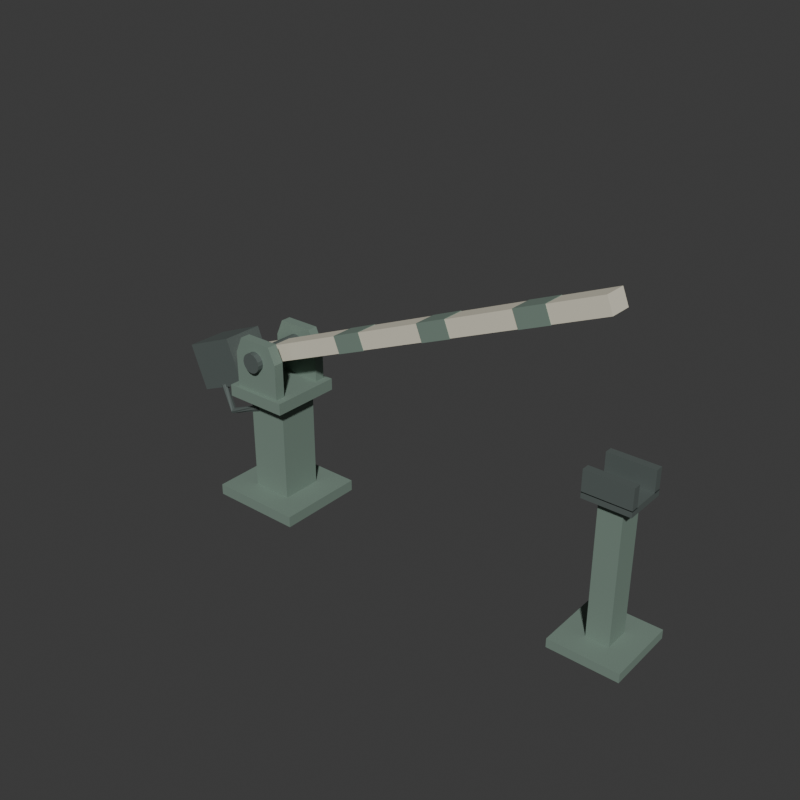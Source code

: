 # Source: source.blend  (saved by Blender 4.3.34; exported with 4.5.12 LTS)
import bpy
from mathutils import Matrix  # noqa: F401  (used for matrix-valued properties, if any)

bpy.ops.wm.read_factory_settings(use_empty=True)
scene = bpy.context.scene
scene.name = 'Scene'

# ---- collections
col_collection = bpy.data.collections.new('Collection'); scene.collection.children.link(col_collection)

# ---- materials (node trees are filled in below, after node groups)
mat_gatemutedgreen = bpy.data.materials.new('GateMutedGreen')
mat_gatemutedgreen.diffuse_color = (0.21, 0.29, 0.24, 1.0)
mat_gateivoryboom = bpy.data.materials.new('GateIvoryBoom')
mat_gateivoryboom.diffuse_color = (0.77, 0.73, 0.59, 1.0)
mat_gatedarkiron = bpy.data.materials.new('GateDarkIron')
mat_gatedarkiron.diffuse_color = (0.14, 0.17, 0.16, 1.0)

# ---- material node trees
mat_gatemutedgreen.use_nodes = True; mat_gatemutedgreen.node_tree.nodes.clear()
_N = mat_gatemutedgreen.node_tree.nodes; _L = mat_gatemutedgreen.node_tree.links
n0 = _N.new('ShaderNodeBsdfPrincipled'); n0.name = 'Principled BSDF'; n0.location = (10, 300)
n0.inputs[0].default_value = (0.21, 0.29, 0.24, 1.0)
n0.inputs[1].default_value = 0.18
n0.inputs[2].default_value = 0.76
n1 = _N.new('ShaderNodeOutputMaterial'); n1.name = 'Material Output'; n1.location = (300, 300)
_L.new(n0.outputs[0], n1.inputs[0])
n1.is_active_output = True
mat_gateivoryboom.use_nodes = True; mat_gateivoryboom.node_tree.nodes.clear()
_N = mat_gateivoryboom.node_tree.nodes; _L = mat_gateivoryboom.node_tree.links
n0 = _N.new('ShaderNodeBsdfPrincipled'); n0.name = 'Principled BSDF'; n0.location = (10, 300)
n0.inputs[0].default_value = (0.77, 0.73, 0.59, 1.0)
n0.inputs[1].default_value = 0.08
n0.inputs[2].default_value = 0.76
n1 = _N.new('ShaderNodeOutputMaterial'); n1.name = 'Material Output'; n1.location = (300, 300)
_L.new(n0.outputs[0], n1.inputs[0])
n1.is_active_output = True
mat_gatedarkiron.use_nodes = True; mat_gatedarkiron.node_tree.nodes.clear()
_N = mat_gatedarkiron.node_tree.nodes; _L = mat_gatedarkiron.node_tree.links
n0 = _N.new('ShaderNodeBsdfPrincipled'); n0.name = 'Principled BSDF'; n0.location = (10, 300)
n0.inputs[0].default_value = (0.14, 0.17, 0.16, 1.0)
n0.inputs[1].default_value = 0.4
n0.inputs[2].default_value = 0.64
n1 = _N.new('ShaderNodeOutputMaterial'); n1.name = 'Material Output'; n1.location = (300, 300)
_L.new(n0.outputs[0], n1.inputs[0])
n1.is_active_output = True

# ---- world
world_world = bpy.data.worlds.new('World'); scene.world = world_world
world_world.use_nodes = True; world_world.node_tree.nodes.clear()
_N = world_world.node_tree.nodes; _L = world_world.node_tree.links
n0 = _N.new('ShaderNodeOutputWorld'); n0.name = 'World Output'; n0.location = (300, 300)
n1 = _N.new('ShaderNodeBackground'); n1.name = 'Background'; n1.location = (10, 300)
n1.inputs[0].default_value = (0.05088, 0.05088, 0.05088, 1.0)
_L.new(n1.outputs[0], n0.inputs[0])
n0.is_active_output = True
world_world.color = (0.05088, 0.05088, 0.05088)
world_world.sun_shadow_jitter_overblur = 0.0

# ---- meshes
me_wholemaingroundfootmesh = bpy.data.meshes.new('WholeMainGroundFootMesh')
me_wholemaingroundfootmesh.from_pydata([(-1.321, -0.3, 0.0), (-0.6805, -0.3, 0.0), (-1.321, 0.3, 0.0), (-0.6805, 0.3, 0.0), (-1.321, -0.3, 0.075), (-0.6805, -0.3, 0.075), (-1.321, 0.3, 0.075), (-0.6805, 0.3, 0.075)], [], [(0, 2, 3), (0, 3, 1), (4, 5, 7), (4, 7, 6), (0, 1, 5), (0, 5, 4), (2, 6, 7), (2, 7, 3), (0, 4, 6), (0, 6, 2), (1, 3, 7), (1, 7, 5)])
me_wholemaingroundfootmesh.materials.append(mat_gatemutedgreen)
me_wholemaingroundfootmesh.materials.append(mat_gateivoryboom)
me_wholemaingroundfootmesh.materials.append(mat_gatedarkiron)
me_wholemaingroundfootmesh.update()
me_wholemainsupportcolumnmesh = bpy.data.meshes.new('WholeMainSupportColumnMesh')
me_wholemainsupportcolumnmesh.from_pydata([(-1.141, -0.14, 0.075), (-0.8605, -0.14, 0.075), (-1.141, 0.14, 0.075), (-0.8605, 0.14, 0.075), (-1.141, -0.14, 0.79), (-0.8605, -0.14, 0.79), (-1.141, 0.14, 0.79), (-0.8605, 0.14, 0.79)], [], [(0, 2, 3), (0, 3, 1), (4, 5, 7), (4, 7, 6), (0, 1, 5), (0, 5, 4), (2, 6, 7), (2, 7, 3), (0, 4, 6), (0, 6, 2), (1, 3, 7), (1, 7, 5)])
me_wholemainsupportcolumnmesh.materials.append(mat_gatemutedgreen)
me_wholemainsupportcolumnmesh.materials.append(mat_gateivoryboom)
me_wholemainsupportcolumnmesh.materials.append(mat_gatedarkiron)
me_wholemainsupportcolumnmesh.update()
me_wholeforkseatmesh = bpy.data.meshes.new('WholeForkSeatMesh')
me_wholeforkseatmesh.from_pydata([(-1.221, -0.24, 0.76), (-0.7805, -0.24, 0.76), (-1.221, 0.24, 0.76), (-0.7805, 0.24, 0.76), (-1.221, -0.24, 0.84), (-0.7805, -0.24, 0.84), (-1.221, 0.24, 0.84), (-0.7805, 0.24, 0.84)], [], [(0, 2, 3), (0, 3, 1), (4, 5, 7), (4, 7, 6), (0, 1, 5), (0, 5, 4), (2, 6, 7), (2, 7, 3), (0, 4, 6), (0, 6, 2), (1, 3, 7), (1, 7, 5)])
me_wholeforkseatmesh.materials.append(mat_gatemutedgreen)
me_wholeforkseatmesh.materials.append(mat_gateivoryboom)
me_wholeforkseatmesh.materials.append(mat_gatedarkiron)
me_wholeforkseatmesh.update()
me_wholenearroundedpivotcheekmesh = bpy.data.meshes.new('WholeNearRoundedPivotCheekMesh')
me_wholenearroundedpivotcheekmesh.from_pydata([(-1.171, -0.215, 0.81), (-0.8305, -0.215, 0.81), (-0.8305, -0.215, 1.08), (-0.8805, -0.215, 1.19), (-1.121, -0.215, 1.19), (-1.171, -0.215, 1.08), (-1.171, -0.145, 0.81), (-0.8305, -0.145, 0.81), (-0.8305, -0.145, 1.08), (-0.8805, -0.145, 1.19), (-1.121, -0.145, 1.19), (-1.171, -0.145, 1.08)], [], [(5, 0, 1), (7, 6, 11), (5, 1, 2), (8, 7, 11), (5, 2, 3), (9, 8, 11), (3, 4, 5), (11, 10, 9), (0, 7, 1), (0, 6, 7), (1, 8, 2), (1, 7, 8), (2, 9, 3), (2, 8, 9), (3, 10, 4), (3, 9, 10), (4, 11, 5), (4, 10, 11), (5, 6, 0), (5, 11, 6)])
me_wholenearroundedpivotcheekmesh.materials.append(mat_gatemutedgreen)
me_wholenearroundedpivotcheekmesh.materials.append(mat_gateivoryboom)
me_wholenearroundedpivotcheekmesh.materials.append(mat_gatedarkiron)
me_wholenearroundedpivotcheekmesh.update()
me_wholefarroundedpivotcheekmesh = bpy.data.meshes.new('WholeFarRoundedPivotCheekMesh')
me_wholefarroundedpivotcheekmesh.from_pydata([(-1.171, 0.145, 0.81), (-0.8305, 0.145, 0.81), (-0.8305, 0.145, 1.08), (-0.8805, 0.145, 1.19), (-1.121, 0.145, 1.19), (-1.171, 0.145, 1.08), (-1.171, 0.215, 0.81), (-0.8305, 0.215, 0.81), (-0.8305, 0.215, 1.08), (-0.8805, 0.215, 1.19), (-1.121, 0.215, 1.19), (-1.171, 0.215, 1.08)], [], [(5, 0, 1), (7, 6, 11), (5, 1, 2), (8, 7, 11), (5, 2, 3), (9, 8, 11), (3, 4, 5), (11, 10, 9), (0, 7, 1), (0, 6, 7), (1, 8, 2), (1, 7, 8), (2, 9, 3), (2, 8, 9), (3, 10, 4), (3, 9, 10), (4, 11, 5), (4, 10, 11), (5, 6, 0), (5, 11, 6)])
me_wholefarroundedpivotcheekmesh.materials.append(mat_gatemutedgreen)
me_wholefarroundedpivotcheekmesh.materials.append(mat_gateivoryboom)
me_wholefarroundedpivotcheekmesh.materials.append(mat_gatedarkiron)
me_wholefarroundedpivotcheekmesh.update()
me_wholetransversefixedpivotmesh = bpy.data.meshes.new('WholeTransverseFixedPivotMesh')
me_wholetransversefixedpivotmesh.from_pydata([(-1.001, -0.255, 0.993), (-1.026, -0.255, 0.9981), (-1.048, -0.255, 1.013), (-1.062, -0.255, 1.034), (-1.068, -0.255, 1.06), (-1.062, -0.255, 1.086), (-1.048, -0.255, 1.107), (-1.026, -0.255, 1.122), (-1.001, -0.255, 1.127), (-0.9749, -0.255, 1.122), (-0.9531, -0.255, 1.107), (-0.9386, -0.255, 1.086), (-0.9335, -0.255, 1.06), (-0.9386, -0.255, 1.034), (-0.9531, -0.255, 1.013), (-0.9749, -0.255, 0.9981), (-1.001, 0.255, 0.993), (-1.026, 0.255, 0.9981), (-1.048, 0.255, 1.013), (-1.062, 0.255, 1.034), (-1.068, 0.255, 1.06), (-1.062, 0.255, 1.086), (-1.048, 0.255, 1.107), (-1.026, 0.255, 1.122), (-1.001, 0.255, 1.127), (-0.9749, 0.255, 1.122), (-0.9531, 0.255, 1.107), (-0.9386, 0.255, 1.086), (-0.9335, 0.255, 1.06), (-0.9386, 0.255, 1.034), (-0.9531, 0.255, 1.013), (-0.9749, 0.255, 0.9981), (-1.001, -0.255, 1.06), (-1.001, 0.255, 1.06)], [], [(0, 1, 17), (0, 17, 16), (1, 2, 18), (1, 18, 17), (2, 3, 19), (2, 19, 18), (3, 4, 20), (3, 20, 19), (4, 5, 21), (4, 21, 20), (5, 6, 22), (5, 22, 21), (6, 7, 23), (6, 23, 22), (7, 8, 24), (7, 24, 23), (8, 9, 25), (8, 25, 24), (9, 10, 26), (9, 26, 25), (10, 11, 27), (10, 27, 26), (11, 12, 28), (11, 28, 27), (12, 13, 29), (12, 29, 28), (13, 14, 30), (13, 30, 29), (14, 15, 31), (14, 31, 30), (15, 0, 16), (15, 16, 31), (32, 1, 0), (32, 2, 1), (32, 3, 2), (32, 4, 3), (32, 5, 4), (32, 6, 5), (32, 7, 6), (32, 8, 7), (32, 9, 8), (32, 10, 9), (32, 11, 10), (32, 12, 11), (32, 13, 12), (32, 14, 13), (32, 15, 14), (32, 0, 15), (33, 16, 17), (33, 17, 18), (33, 18, 19), (33, 19, 20), (33, 20, 21), (33, 21, 22), (33, 22, 23), (33, 23, 24), (33, 24, 25), (33, 25, 26), (33, 26, 27), (33, 27, 28), (33, 28, 29), (33, 29, 30), (33, 30, 31), (33, 31, 16)])
me_wholetransversefixedpivotmesh.polygons.foreach_set('material_index', [2, 2, 2, 2, 2, 2, 2, 2, 2, 2, 2, 2, 2, 2, 2, 2, 2, 2, 2, 2, 2, 2, 2, 2, 2, 2, 2, 2, 2, 2, 2, 2, 2, 2, 2, 2, 2, 2, 2, 2, 2, 2, 2, 2, 2, 2, 2, 2, 2, 2, 2, 2, 2, 2, 2, 2, 2, 2, 2, 2, 2, 2, 2, 2])
me_wholetransversefixedpivotmesh.materials.append(mat_gatemutedgreen)
me_wholetransversefixedpivotmesh.materials.append(mat_gateivoryboom)
me_wholetransversefixedpivotmesh.materials.append(mat_gatedarkiron)
me_wholetransversefixedpivotmesh.update()
me_wholelongboomandshorttailmesh = bpy.data.meshes.new('WholeLongBoomAndShortTailMesh')
me_wholelongboomandshorttailmesh.from_pydata([(-1.573, -0.075, 0.7693), (1.384, -0.075, 1.964), (-1.573, 0.075, 0.7693), (1.384, 0.075, 1.964), (-1.615, -0.075, 0.8712), (1.343, -0.075, 2.066), (-1.615, 0.075, 0.8712), (1.343, 0.075, 2.066)], [], [(0, 2, 3), (0, 3, 1), (4, 5, 7), (4, 7, 6), (0, 1, 5), (0, 5, 4), (2, 6, 7), (2, 7, 3), (0, 4, 6), (0, 6, 2), (1, 3, 7), (1, 7, 5)])
me_wholelongboomandshorttailmesh.polygons.foreach_set('material_index', [1, 1, 1, 1, 1, 1, 1, 1, 1, 1, 1, 1])
me_wholelongboomandshorttailmesh.materials.append(mat_gatemutedgreen)
me_wholelongboomandshorttailmesh.materials.append(mat_gateivoryboom)
me_wholelongboomandshorttailmesh.materials.append(mat_gatedarkiron)
me_wholelongboomandshorttailmesh.update()
me_wholethickshorttailcounterweightmesh = bpy.data.meshes.new('WholeThickShortTailCounterweightMesh')
me_wholethickshorttailcounterweightmesh.from_pydata([(-1.59, -0.14, 0.6494), (-1.228, -0.14, 0.7955), (-1.59, 0.14, 0.6494), (-1.228, 0.14, 0.7955), (-1.709, -0.14, 0.9461), (-1.348, -0.14, 1.092), (-1.709, 0.14, 0.9461), (-1.348, 0.14, 1.092)], [], [(0, 2, 3), (0, 3, 1), (4, 5, 7), (4, 7, 6), (0, 1, 5), (0, 5, 4), (2, 6, 7), (2, 7, 3), (0, 4, 6), (0, 6, 2), (1, 3, 7), (1, 7, 5)])
me_wholethickshorttailcounterweightmesh.polygons.foreach_set('material_index', [2, 2, 2, 2, 2, 2, 2, 2, 2, 2, 2, 2])
me_wholethickshorttailcounterweightmesh.materials.append(mat_gatemutedgreen)
me_wholethickshorttailcounterweightmesh.materials.append(mat_gateivoryboom)
me_wholethickshorttailcounterweightmesh.materials.append(mat_gatedarkiron)
me_wholethickshorttailcounterweightmesh.update()
me_wholeboommarkingband0mesh = bpy.data.meshes.new('WholeBoomMarkingBand0Mesh')
me_wholeboommarkingband0mesh.from_pydata([(-0.4086, -0.078, 1.237), (-0.2139, -0.078, 1.315), (-0.4086, 0.078, 1.237), (-0.2139, 0.078, 1.315), (-0.452, -0.078, 1.344), (-0.2573, -0.078, 1.423), (-0.452, 0.078, 1.344), (-0.2573, 0.078, 1.423)], [], [(0, 2, 3), (0, 3, 1), (4, 5, 7), (4, 7, 6), (0, 1, 5), (0, 5, 4), (2, 6, 7), (2, 7, 3), (0, 4, 6), (0, 6, 2), (1, 3, 7), (1, 7, 5)])
me_wholeboommarkingband0mesh.materials.append(mat_gatemutedgreen)
me_wholeboommarkingband0mesh.materials.append(mat_gateivoryboom)
me_wholeboommarkingband0mesh.materials.append(mat_gatedarkiron)
me_wholeboommarkingband0mesh.update()
me_wholeboommarkingband1mesh = bpy.data.meshes.new('WholeBoomMarkingBand1Mesh')
me_wholeboommarkingband1mesh.from_pydata([(0.2219, -0.078, 1.491), (0.4166, -0.078, 1.57), (0.2219, 0.078, 1.491), (0.4166, 0.078, 1.57), (0.1785, -0.078, 1.599), (0.3732, -0.078, 1.678), (0.1785, 0.078, 1.599), (0.3732, 0.078, 1.678)], [], [(0, 2, 3), (0, 3, 1), (4, 5, 7), (4, 7, 6), (0, 1, 5), (0, 5, 4), (2, 6, 7), (2, 7, 3), (0, 4, 6), (0, 6, 2), (1, 3, 7), (1, 7, 5)])
me_wholeboommarkingband1mesh.materials.append(mat_gatemutedgreen)
me_wholeboommarkingband1mesh.materials.append(mat_gateivoryboom)
me_wholeboommarkingband1mesh.materials.append(mat_gatedarkiron)
me_wholeboommarkingband1mesh.update()
me_wholeboommarkingband2mesh = bpy.data.meshes.new('WholeBoomMarkingBand2Mesh')
me_wholeboommarkingband2mesh.from_pydata([(0.8524, -0.078, 1.746), (1.047, -0.078, 1.825), (0.8524, 0.078, 1.746), (1.047, 0.078, 1.825), (0.8089, -0.078, 1.854), (1.004, -0.078, 1.932), (0.8089, 0.078, 1.854), (1.004, 0.078, 1.932)], [], [(0, 2, 3), (0, 3, 1), (4, 5, 7), (4, 7, 6), (0, 1, 5), (0, 5, 4), (2, 6, 7), (2, 7, 3), (0, 4, 6), (0, 6, 2), (1, 3, 7), (1, 7, 5)])
me_wholeboommarkingband2mesh.materials.append(mat_gatemutedgreen)
me_wholeboommarkingband2mesh.materials.append(mat_gateivoryboom)
me_wholeboommarkingband2mesh.materials.append(mat_gatedarkiron)
me_wholeboommarkingband2mesh.update()
me_wholefixedtailpullhandlemesh = bpy.data.meshes.new('WholeFixedTailPullHandleMesh')
me_wholefixedtailpullhandlemesh.from_pydata([(-1.412, -0.152, 0.7429), (-1.426, -0.1456, 0.7371), (-1.432, -0.13, 0.7346), (-1.426, -0.1144, 0.7371), (-1.412, -0.108, 0.7429), (-1.397, -0.1144, 0.7487), (-1.391, -0.13, 0.7511), (-1.397, -0.1456, 0.7487), (-1.34, -0.152, 0.5667), (-1.344, -0.1456, 0.5515), (-1.345, -0.13, 0.5452), (-1.344, -0.1144, 0.5515), (-1.34, -0.108, 0.5667), (-1.337, -0.1144, 0.5819), (-1.336, -0.13, 0.5882), (-1.337, -0.1456, 0.5819), (-1.089, -0.13, 0.692), (-1.087, -0.1456, 0.686), (-1.081, -0.152, 0.6716), (-1.075, -0.1456, 0.6572), (-1.073, -0.13, 0.6512), (-1.075, -0.1144, 0.6572), (-1.081, -0.108, 0.6716), (-1.087, -0.1144, 0.686), (-1.412, -0.13, 0.7429), (-1.081, -0.13, 0.6716)], [], [(0, 1, 9), (0, 9, 8), (1, 2, 10), (1, 10, 9), (2, 3, 11), (2, 11, 10), (3, 4, 12), (3, 12, 11), (4, 5, 13), (4, 13, 12), (5, 6, 14), (5, 14, 13), (6, 7, 15), (6, 15, 14), (7, 0, 8), (7, 8, 15), (8, 9, 17), (8, 17, 16), (9, 10, 18), (9, 18, 17), (10, 11, 19), (10, 19, 18), (11, 12, 20), (11, 20, 19), (12, 13, 21), (12, 21, 20), (13, 14, 22), (13, 22, 21), (14, 15, 23), (14, 23, 22), (15, 8, 16), (15, 16, 23), (24, 1, 0), (24, 2, 1), (24, 3, 2), (24, 4, 3), (24, 5, 4), (24, 6, 5), (24, 7, 6), (24, 0, 7), (25, 16, 17), (25, 17, 18), (25, 18, 19), (25, 19, 20), (25, 20, 21), (25, 21, 22), (25, 22, 23), (25, 23, 16)])
me_wholefixedtailpullhandlemesh.polygons.foreach_set('material_index', [2, 2, 2, 2, 2, 2, 2, 2, 2, 2, 2, 2, 2, 2, 2, 2, 2, 2, 2, 2, 2, 2, 2, 2, 2, 2, 2, 2, 2, 2, 2, 2, 2, 2, 2, 2, 2, 2, 2, 2, 2, 2, 2, 2, 2, 2, 2, 2])
me_wholefixedtailpullhandlemesh.materials.append(mat_gatemutedgreen)
me_wholefixedtailpullhandlemesh.materials.append(mat_gateivoryboom)
me_wholefixedtailpullhandlemesh.materials.append(mat_gatedarkiron)
me_wholefixedtailpullhandlemesh.update()
me_wholecatchgroundfootmesh = bpy.data.meshes.new('WholeCatchGroundFootMesh')
me_wholecatchgroundfootmesh.from_pydata([(1.249, -0.24, 0.0), (1.709, -0.24, 0.0), (1.249, 0.24, 0.0), (1.709, 0.24, 0.0), (1.249, -0.24, 0.06), (1.709, -0.24, 0.06), (1.249, 0.24, 0.06), (1.709, 0.24, 0.06)], [], [(0, 2, 3), (0, 3, 1), (4, 5, 7), (4, 7, 6), (0, 1, 5), (0, 5, 4), (2, 6, 7), (2, 7, 3), (0, 4, 6), (0, 6, 2), (1, 3, 7), (1, 7, 5)])
me_wholecatchgroundfootmesh.materials.append(mat_gatemutedgreen)
me_wholecatchgroundfootmesh.materials.append(mat_gateivoryboom)
me_wholecatchgroundfootmesh.materials.append(mat_gatedarkiron)
me_wholecatchgroundfootmesh.update()
me_wholecatchuprightmesh = bpy.data.meshes.new('WholeCatchUprightMesh')
me_wholecatchuprightmesh.from_pydata([(1.404, -0.085, 0.06), (1.554, -0.085, 0.06), (1.404, 0.085, 0.06), (1.554, 0.085, 0.06), (1.404, -0.085, 0.955), (1.554, -0.085, 0.955), (1.404, 0.085, 0.955), (1.554, 0.085, 0.955)], [], [(0, 2, 3), (0, 3, 1), (4, 5, 7), (4, 7, 6), (0, 1, 5), (0, 5, 4), (2, 6, 7), (2, 7, 3), (0, 4, 6), (0, 6, 2), (1, 3, 7), (1, 7, 5)])
me_wholecatchuprightmesh.materials.append(mat_gatemutedgreen)
me_wholecatchuprightmesh.materials.append(mat_gateivoryboom)
me_wholecatchuprightmesh.materials.append(mat_gatedarkiron)
me_wholecatchuprightmesh.update()
me_wholecatchlowerseatmesh = bpy.data.meshes.new('WholeCatchLowerSeatMesh')
me_wholecatchlowerseatmesh.from_pydata([(1.329, -0.14, 0.955), (1.629, -0.14, 0.955), (1.329, 0.14, 0.955), (1.629, 0.14, 0.955), (1.329, -0.14, 0.995), (1.629, -0.14, 0.995), (1.329, 0.14, 0.995), (1.629, 0.14, 0.995)], [], [(0, 2, 3), (0, 3, 1), (4, 5, 7), (4, 7, 6), (0, 1, 5), (0, 5, 4), (2, 6, 7), (2, 7, 3), (0, 4, 6), (0, 6, 2), (1, 3, 7), (1, 7, 5)])
me_wholecatchlowerseatmesh.polygons.foreach_set('material_index', [2, 2, 2, 2, 2, 2, 2, 2, 2, 2, 2, 2])
me_wholecatchlowerseatmesh.materials.append(mat_gatemutedgreen)
me_wholecatchlowerseatmesh.materials.append(mat_gateivoryboom)
me_wholecatchlowerseatmesh.materials.append(mat_gatedarkiron)
me_wholecatchlowerseatmesh.update()
me_wholenearcatchguidemesh = bpy.data.meshes.new('WholeNearCatchGuideMesh')
me_wholenearcatchguidemesh.from_pydata([(1.329, -0.14, 0.99), (1.629, -0.14, 0.99), (1.329, -0.09, 0.99), (1.629, -0.09, 0.99), (1.329, -0.14, 1.13), (1.629, -0.14, 1.13), (1.329, -0.09, 1.13), (1.629, -0.09, 1.13)], [], [(0, 2, 3), (0, 3, 1), (4, 5, 7), (4, 7, 6), (0, 1, 5), (0, 5, 4), (2, 6, 7), (2, 7, 3), (0, 4, 6), (0, 6, 2), (1, 3, 7), (1, 7, 5)])
me_wholenearcatchguidemesh.polygons.foreach_set('material_index', [2, 2, 2, 2, 2, 2, 2, 2, 2, 2, 2, 2])
me_wholenearcatchguidemesh.materials.append(mat_gatemutedgreen)
me_wholenearcatchguidemesh.materials.append(mat_gateivoryboom)
me_wholenearcatchguidemesh.materials.append(mat_gatedarkiron)
me_wholenearcatchguidemesh.update()
me_wholefarcatchguidemesh = bpy.data.meshes.new('WholeFarCatchGuideMesh')
me_wholefarcatchguidemesh.from_pydata([(1.329, 0.09, 0.99), (1.629, 0.09, 0.99), (1.329, 0.14, 0.99), (1.629, 0.14, 0.99), (1.329, 0.09, 1.13), (1.629, 0.09, 1.13), (1.329, 0.14, 1.13), (1.629, 0.14, 1.13)], [], [(0, 2, 3), (0, 3, 1), (4, 5, 7), (4, 7, 6), (0, 1, 5), (0, 5, 4), (2, 6, 7), (2, 7, 3), (0, 4, 6), (0, 6, 2), (1, 3, 7), (1, 7, 5)])
me_wholefarcatchguidemesh.polygons.foreach_set('material_index', [2, 2, 2, 2, 2, 2, 2, 2, 2, 2, 2, 2])
me_wholefarcatchguidemesh.materials.append(mat_gatemutedgreen)
me_wholefarcatchguidemesh.materials.append(mat_gateivoryboom)
me_wholefarcatchguidemesh.materials.append(mat_gatedarkiron)
me_wholefarcatchguidemesh.update()

# ---- objects
ob_wholemaingroundfoot = bpy.data.objects.new('WholeMainGroundFoot', me_wholemaingroundfootmesh)
ob_wholemainsupportcolumn = bpy.data.objects.new('WholeMainSupportColumn', me_wholemainsupportcolumnmesh)
ob_wholeforkseat = bpy.data.objects.new('WholeForkSeat', me_wholeforkseatmesh)
ob_wholenearroundedpivotcheek = bpy.data.objects.new('WholeNearRoundedPivotCheek', me_wholenearroundedpivotcheekmesh)
ob_wholefarroundedpivotcheek = bpy.data.objects.new('WholeFarRoundedPivotCheek', me_wholefarroundedpivotcheekmesh)
ob_wholetransversefixedpivot = bpy.data.objects.new('WholeTransverseFixedPivot', me_wholetransversefixedpivotmesh)
ob_wholelongboomandshorttail = bpy.data.objects.new('WholeLongBoomAndShortTail', me_wholelongboomandshorttailmesh)
ob_wholethickshorttailcounterweight = bpy.data.objects.new('WholeThickShortTailCounterweight', me_wholethickshorttailcounterweightmesh)
ob_wholeboommarkingband0 = bpy.data.objects.new('WholeBoomMarkingBand0', me_wholeboommarkingband0mesh)
ob_wholeboommarkingband1 = bpy.data.objects.new('WholeBoomMarkingBand1', me_wholeboommarkingband1mesh)
ob_wholeboommarkingband2 = bpy.data.objects.new('WholeBoomMarkingBand2', me_wholeboommarkingband2mesh)
ob_wholefixedtailpullhandle = bpy.data.objects.new('WholeFixedTailPullHandle', me_wholefixedtailpullhandlemesh)
ob_wholecatchgroundfoot = bpy.data.objects.new('WholeCatchGroundFoot', me_wholecatchgroundfootmesh)
ob_wholecatchupright = bpy.data.objects.new('WholeCatchUpright', me_wholecatchuprightmesh)
ob_wholecatchlowerseat = bpy.data.objects.new('WholeCatchLowerSeat', me_wholecatchlowerseatmesh)
ob_wholenearcatchguide = bpy.data.objects.new('WholeNearCatchGuide', me_wholenearcatchguidemesh)
ob_wholefarcatchguide = bpy.data.objects.new('WholeFarCatchGuide', me_wholefarcatchguidemesh)

# ---- transforms, parenting, visibility, modifiers, constraints
ob_wholemaingroundfoot.location = (0.0, 0.0, 0.0)
ob_wholemainsupportcolumn.location = (0.0, 0.0, 0.0)
ob_wholeforkseat.location = (0.0, 0.0, 0.0)
ob_wholenearroundedpivotcheek.location = (0.0, 0.0, 0.0)
ob_wholefarroundedpivotcheek.location = (0.0, 0.0, 0.0)
ob_wholetransversefixedpivot.location = (0.0, 0.0, 0.0)
ob_wholelongboomandshorttail.location = (0.0, 0.0, 0.0)
ob_wholethickshorttailcounterweight.location = (0.0, 0.0, 0.0)
ob_wholeboommarkingband0.location = (0.0, 0.0, 0.0)
ob_wholeboommarkingband1.location = (0.0, 0.0, 0.0)
ob_wholeboommarkingband2.location = (0.0, 0.0, 0.0)
ob_wholefixedtailpullhandle.location = (0.0, 0.0, 0.0)
ob_wholecatchgroundfoot.location = (0.0, 0.0, 0.0)
ob_wholecatchupright.location = (0.0, 0.0, 0.0)
ob_wholecatchlowerseat.location = (0.0, 0.0, 0.0)
ob_wholenearcatchguide.location = (0.0, 0.0, 0.0)
ob_wholefarcatchguide.location = (0.0, 0.0, 0.0)

# ---- collection membership
scene.collection.objects.link(ob_wholemaingroundfoot)
scene.collection.objects.link(ob_wholemainsupportcolumn)
scene.collection.objects.link(ob_wholeforkseat)
scene.collection.objects.link(ob_wholenearroundedpivotcheek)
scene.collection.objects.link(ob_wholefarroundedpivotcheek)
scene.collection.objects.link(ob_wholetransversefixedpivot)
scene.collection.objects.link(ob_wholelongboomandshorttail)
scene.collection.objects.link(ob_wholethickshorttailcounterweight)
scene.collection.objects.link(ob_wholeboommarkingband0)
scene.collection.objects.link(ob_wholeboommarkingband1)
scene.collection.objects.link(ob_wholeboommarkingband2)
scene.collection.objects.link(ob_wholefixedtailpullhandle)
scene.collection.objects.link(ob_wholecatchgroundfoot)
scene.collection.objects.link(ob_wholecatchupright)
scene.collection.objects.link(ob_wholecatchlowerseat)
scene.collection.objects.link(ob_wholenearcatchguide)
scene.collection.objects.link(ob_wholefarcatchguide)

# ---- scene / render settings (as saved in the file)
scene.frame_start = 1; scene.frame_end = 250; scene.frame_set(1)
scene.render.engine = 'CYCLES'
scene.render.resolution_x = 640
scene.render.resolution_y = 640
scene.render.use_compositing = False
scene.cycles.use_denoising = False
scene.cycles.samples = 128
scene.cycles.use_adaptive_sampling = False
bpy.context.view_layer.update()

# ---- added for rendering (the .blend has no active camera and no usable light): camera, sun
cam_auto = bpy.data.cameras.new('AutoCamera')
cam_auto.lens = 50.0
cam_auto.sensor_width = 36.0
cam_auto.clip_end = 1000.0
ob_auto_camera = bpy.data.objects.new('AutoCamera', cam_auto)
scene.collection.objects.link(ob_auto_camera)
ob_auto_camera.location = (3.73757, -4.48509, 4.02318)
ob_auto_camera.rotation_euler = (1.09748, -7.21219e-08, 0.694738)
scene.camera = ob_auto_camera
light_auto_sun = bpy.data.lights.new('AutoSun', 'SUN')
light_auto_sun.energy = 3.0
light_auto_sun.angle = 0.0523599
ob_auto_sun = bpy.data.objects.new('AutoSun', light_auto_sun)
scene.collection.objects.link(ob_auto_sun)
ob_auto_sun.rotation_euler = (0.872665, 0.174533, 0.523599)
bpy.context.view_layer.update()
